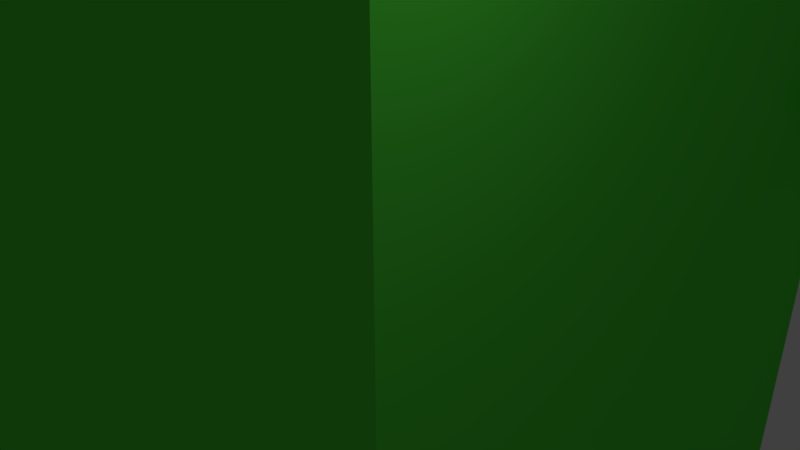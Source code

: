 # Source: cactus.blend  (saved by Blender 2.79.0; exported with 4.5.12 LTS)
import bpy
from mathutils import Matrix  # noqa: F401  (used for matrix-valued properties, if any)

bpy.ops.wm.read_factory_settings(use_empty=True)
scene = bpy.context.scene
scene.name = 'Scene'

# ---- collections
col_collection_1 = bpy.data.collections.new('Collection 1'); scene.collection.children.link(col_collection_1)

# ---- materials (node trees are filled in below, after node groups)
mat_material_001 = bpy.data.materials.new('Material.001')
mat_material_001.alpha_threshold = 0.0
mat_material_001.use_transparent_shadow = False
mat_material_001.diffuse_color = (0.09186, 0.8, 0.05586, 1.0)
mat_material_001.roughness = 0.5
mat_material_003 = bpy.data.materials.new('Material.003')
mat_material_003.alpha_threshold = 0.0
mat_material_003.use_transparent_shadow = False
mat_material_003.preview_render_type = 'HAIR'
mat_material_003.diffuse_color = (0.0, 0.0, 0.0, 1.0)
mat_material_003.roughness = 0.5

# ---- material node trees

# ---- world
world_world = bpy.data.worlds.new('World'); scene.world = world_world
world_world.color = (0.05088, 0.05088, 0.05088)
world_world.use_sun_shadow = False
world_world.sun_shadow_jitter_overblur = 0.0
world_world.cycles.sampling_method = 'MANUAL'

# ---- cameras
cam_camera = bpy.data.cameras.new('Camera')
cam_camera.clip_end = 100.0
cam_camera.lens = 35.0
cam_camera.sensor_width = 32.0
cam_camera.sensor_height = 18.0
cam_camera.ortho_scale = 7.314
cam_camera.dof.focus_distance = 0.0
cam_camera.dof.aperture_fstop = 128.0

# ---- lights
light_lamp = bpy.data.lights.new('Lamp', 'POINT')
light_lamp.transmission_factor = 0.0
light_lamp.cutoff_distance = 30.0
light_lamp.energy = 100.0
light_lamp.shadow_buffer_clip_start = 1.001
light_lamp.shadow_soft_size = 0.1
light_lamp.shadow_maximum_resolution = 0.006
light_lamp.use_absolute_resolution = True

# ---- meshes
me_cactus = bpy.data.meshes.new('Cactus')
me_cactus.from_pydata([(-12.13, 15.24, -34.47), (-2.935, 15.24, -34.47), (-12.13, 15.75, -34.47), (-2.935, 15.75, -34.47), (-2.935, 15.24, -35.25), (-2.935, 15.75, -35.25), (-12.13, 15.24, -35.25), (-12.13, 15.75, -35.25), (-27.41, 15.24, -46.63), (-20.47, 15.24, -46.63), (-27.41, 15.75, -46.63), (-20.47, 15.75, -46.63), (-20.47, 15.24, -47.48), (-20.47, 15.75, -47.48), (-27.41, 15.24, -47.48), (-27.41, 15.75, -47.48), (-25.92, 15.24, -2.564), (-19.54, 15.24, -2.564), (-25.92, 15.75, -2.564), (-19.54, 15.75, -2.564), (-19.54, 15.24, -3.438), (-19.54, 15.75, -3.438), (-25.92, 15.24, -3.438), (-25.92, 15.75, -3.438), (-27.41, 15.24, -20.52), (-21.87, 15.24, -20.52), (-27.41, 15.75, -20.52), (-21.87, 15.75, -20.52), (-21.87, 15.24, -21.38), (-21.87, 15.75, -21.38), (-27.41, 15.24, -21.38), (-27.41, 15.75, -21.38), (-28.19, 15.24, -32.44), (-22.73, 15.24, -32.44), (-28.19, 15.75, -32.44), (-22.73, 15.75, -32.44), (-22.73, 15.24, -33.22), (-22.73, 15.75, -33.22), (-28.19, 15.24, -33.22), (-28.19, 15.75, -33.22), (-0.6752, 15.24, -51.07), (-6.131, 15.24, -51.07), (-0.6752, 15.75, -51.07), (-6.131, 15.75, -51.07), (-6.131, 15.24, -50.29), (-6.131, 15.75, -50.29), (-0.6752, 15.24, -50.29), (-0.6752, 15.75, -50.29), (-2.0, 15.24, -59.49), (-8.859, 15.24, -59.49), (-2.0, 15.75, -59.49), (-8.859, 15.75, -59.49), (-8.859, 15.24, -58.86), (-8.859, 15.75, -58.86), (-2.0, 15.24, -58.86), (-2.0, 15.75, -58.86), (-25.46, 15.24, -55.98), (-18.68, 15.24, -55.98), (-25.46, 15.75, -55.98), (-18.68, 15.75, -55.98), (-18.68, 15.24, -56.76), (-18.68, 15.75, -56.76), (-25.46, 15.24, -56.76), (-25.46, 15.75, -56.76), (-13.38, 15.24, -19.58), (-7.222, 15.24, -19.58), (-13.38, 15.75, -19.58), (-7.222, 15.75, -19.58), (-7.222, 15.24, -20.52), (-7.222, 15.75, -20.52), (-13.38, 15.24, -20.52), (-13.38, 15.75, -20.52), (-18.06, 15.24, -40.08), (-12.13, 15.24, -40.08), (-18.06, 15.75, -40.08), (-12.13, 15.75, -40.08), (-12.13, 15.24, -41.25), (-12.13, 15.75, -41.25), (-18.06, 15.24, -41.25), (-18.06, 15.75, -41.25), (-12.13, 15.24, -7.581), (-4.182, 15.24, -7.581), (-12.13, 15.75, -7.581), (-4.182, 15.75, -7.581), (-4.182, 15.24, -8.594), (-4.182, 15.75, -8.594), (-12.13, 15.24, -8.594), (-12.13, 15.75, -8.594), (5.091, 13.97, -56.32), (5.091, 13.97, -55.4), (5.091, 12.95, -56.32), (5.091, 12.95, -55.4), (0.0, 13.97, -56.32), (0.0, 12.95, -56.32), (0.0, 13.97, -55.4), (0.0, 12.95, -55.4), (-34.99, 13.97, -45.77), (-34.99, 13.97, -46.69), (-34.99, 12.95, -45.77), (-34.99, 12.95, -46.69), (-30.48, 13.97, -45.77), (-30.48, 12.95, -45.77), (-30.48, 13.97, -46.69), (-30.48, 12.95, -46.69), (4.082, 13.97, -13.02), (4.082, 13.97, -12.29), (4.082, 12.95, -13.02), (4.082, 12.95, -12.29), (0.0, 13.97, -13.02), (0.0, 12.95, -13.02), (0.0, 13.97, -12.29), (0.0, 12.95, -12.29), (-34.35, 13.97, -23.48), (-34.35, 13.97, -24.4), (-34.35, 12.95, -23.48), (-34.35, 12.95, -24.4), (-30.48, 13.97, -23.48), (-30.48, 12.95, -23.48), (-30.48, 13.97, -24.4), (-30.48, 12.95, -24.4), (5.733, 13.97, -35.5), (5.733, 13.97, -33.94), (5.733, 12.95, -35.5), (5.733, 12.95, -33.94), (0.0, 13.97, -35.5), (0.0, 12.95, -35.5), (0.0, 13.97, -33.94), (0.0, 12.95, -33.94), (-30.48, 15.24, -60.96), (-30.48, 15.24, 0.0), (-30.48, 0.0, 0.0), (-30.48, 0.0, -60.96), (0.0, 0.0, -60.96), (0.0, 15.24, -60.96), (0.0, 0.0, 0.0), (0.0, 15.24, 0.0)], [], [(0, 1, 2), (2, 1, 3), (1, 4, 3), (3, 4, 5), (4, 6, 5), (5, 6, 7), (6, 0, 7), (7, 0, 2), (3, 5, 2), (2, 5, 7), (8, 9, 10), (10, 9, 11), (9, 12, 11), (11, 12, 13), (12, 14, 13), (13, 14, 15), (14, 8, 15), (15, 8, 10), (11, 13, 10), (10, 13, 15), (16, 17, 18), (18, 17, 19), (17, 20, 19), (19, 20, 21), (20, 22, 21), (21, 22, 23), (22, 16, 23), (23, 16, 18), (19, 21, 18), (18, 21, 23), (24, 25, 26), (26, 25, 27), (25, 28, 27), (27, 28, 29), (28, 30, 29), (29, 30, 31), (30, 24, 31), (31, 24, 26), (27, 29, 26), (26, 29, 31), (32, 33, 34), (34, 33, 35), (33, 36, 35), (35, 36, 37), (36, 38, 37), (37, 38, 39), (38, 32, 39), (39, 32, 34), (35, 37, 34), (34, 37, 39), (40, 41, 42), (42, 41, 43), (41, 44, 43), (43, 44, 45), (44, 46, 45), (45, 46, 47), (46, 40, 47), (47, 40, 42), (43, 45, 42), (42, 45, 47), (48, 49, 50), (50, 49, 51), (49, 52, 51), (51, 52, 53), (52, 54, 53), (53, 54, 55), (54, 48, 55), (55, 48, 50), (51, 53, 50), (50, 53, 55), (56, 57, 58), (58, 57, 59), (57, 60, 59), (59, 60, 61), (60, 62, 61), (61, 62, 63), (62, 56, 63), (63, 56, 58), (59, 61, 58), (58, 61, 63), (64, 65, 66), (66, 65, 67), (65, 68, 67), (67, 68, 69), (68, 70, 69), (69, 70, 71), (70, 64, 71), (71, 64, 66), (67, 69, 66), (66, 69, 71), (72, 73, 74), (74, 73, 75), (73, 76, 75), (75, 76, 77), (76, 78, 77), (77, 78, 79), (78, 72, 79), (79, 72, 74), (75, 77, 74), (74, 77, 79), (80, 81, 82), (82, 81, 83), (81, 84, 83), (83, 84, 85), (84, 86, 85), (85, 86, 87), (86, 80, 87), (87, 80, 82), (83, 85, 82), (82, 85, 87), (88, 89, 90), (90, 89, 91), (92, 88, 93), (93, 88, 90), (89, 94, 91), (91, 94, 95), (89, 88, 94), (94, 88, 92), (95, 93, 91), (91, 93, 90), (96, 97, 98), (98, 97, 99), (100, 96, 101), (101, 96, 98), (97, 102, 99), (99, 102, 103), (97, 96, 102), (102, 96, 100), (103, 101, 99), (99, 101, 98), (104, 105, 106), (106, 105, 107), (108, 104, 109), (109, 104, 106), (105, 110, 107), (107, 110, 111), (105, 104, 110), (110, 104, 108), (111, 109, 107), (107, 109, 106), (112, 113, 114), (114, 113, 115), (116, 112, 117), (117, 112, 114), (113, 118, 115), (115, 118, 119), (113, 112, 118), (118, 112, 116), (119, 117, 115), (115, 117, 114), (120, 121, 122), (122, 121, 123), (124, 120, 125), (125, 120, 122), (121, 126, 123), (123, 126, 127), (121, 120, 126), (126, 120, 124), (127, 125, 123), (123, 125, 122), (102, 128, 103), (102, 100, 128), (128, 100, 118), (129, 118, 116), (117, 129, 116), (117, 130, 129), (117, 119, 130), (130, 119, 131), (131, 119, 101), (103, 131, 101), (103, 128, 131), (118, 100, 119), (119, 100, 101), (128, 118, 129), (132, 131, 133), (133, 131, 128), (94, 124, 95), (94, 133, 124), (94, 92, 133), (133, 92, 93), (132, 93, 95), (125, 95, 124), (125, 132, 95), (125, 127, 132), (132, 127, 134), (134, 127, 109), (111, 134, 109), (111, 135, 134), (111, 110, 135), (135, 110, 108), (126, 108, 127), (126, 135, 108), (126, 133, 135), (126, 124, 133), (133, 93, 132), (108, 109, 127), (130, 134, 129), (129, 134, 135), (130, 131, 134), (134, 131, 132), (1, 46, 4), (1, 135, 46), (1, 84, 135), (1, 68, 84), (1, 0, 68), (68, 0, 70), (70, 0, 72), (33, 72, 36), (33, 70, 72), (33, 28, 70), (33, 30, 28), (33, 32, 30), (30, 32, 129), (24, 129, 22), (25, 22, 20), (64, 20, 86), (65, 86, 84), (68, 65, 84), (0, 6, 72), (72, 6, 73), (73, 6, 4), (44, 4, 46), (44, 73, 4), (44, 76, 73), (44, 52, 76), (44, 41, 52), (52, 41, 54), (54, 41, 40), (133, 40, 46), (135, 133, 46), (9, 78, 12), (9, 72, 78), (9, 36, 72), (9, 8, 36), (36, 8, 38), (38, 8, 128), (32, 128, 129), (32, 38, 128), (8, 14, 128), (128, 14, 56), (62, 128, 56), (62, 60, 128), (128, 60, 49), (133, 49, 48), (54, 133, 48), (54, 40, 133), (14, 12, 56), (56, 12, 57), (57, 12, 78), (76, 57, 78), (76, 52, 57), (57, 52, 60), (60, 52, 49), (86, 20, 80), (80, 20, 17), (135, 17, 129), (135, 80, 17), (135, 81, 80), (135, 84, 81), (17, 16, 129), (129, 16, 22), (24, 22, 25), (28, 25, 70), (70, 25, 64), (64, 25, 20), (24, 30, 129), (128, 49, 133), (65, 64, 86)])
me_cactus.materials.append(mat_material_001)
me_cactus.materials.append(mat_material_003)
me_cactus.use_remesh_preserve_volume = False
me_cactus.use_remesh_preserve_attributes = False
me_cactus.use_mirror_vertex_groups = False
me_cactus.update()

# ---- objects
ob_cactus = bpy.data.objects.new('Cactus', me_cactus)
ob_lamp = bpy.data.objects.new('Lamp', light_lamp)
ob_camera = bpy.data.objects.new('Camera', cam_camera)

# ---- transforms, parenting, visibility, modifiers, constraints
ob_cactus.location = (0.01218, 0.06216, 34.28)
ob_cactus.lineart.crease_threshold = 0.0
ob_lamp.location = (4.076, 1.005, 5.904)
ob_lamp.rotation_euler = (0.6503, 0.05522, 1.866)
ob_lamp.lock_rotations_4d = False
ob_lamp.empty_display_type = 'ARROWS'
ob_lamp.color = (0.0, 0.0, 0.0, 0.0)
ob_lamp.lineart.crease_threshold = 0.0
ob_camera.location = (7.481, -6.508, 5.344)
ob_camera.rotation_euler = (1.109, 0.0, 0.8149)
ob_camera.lock_rotations_4d = False
ob_camera.empty_display_type = 'ARROWS'
ob_camera.color = (0.0, 0.0, 0.0, 0.0)
ob_camera.display_type = 'WIRE'
ob_camera.lineart.crease_threshold = 0.0

# ---- collection membership
col_collection_1.objects.link(ob_cactus)
col_collection_1.objects.link(ob_lamp)
col_collection_1.objects.link(ob_camera)

# ---- scene / render settings (as saved in the file)
scene.camera = ob_camera
scene.frame_start = 1; scene.frame_end = 250; scene.frame_set(1)
scene.render.engine = 'BLENDER_EEVEE_NEXT'
scene.render.resolution_percentage = 50
scene.render.dither_intensity = 0.0
scene.cycles.use_denoising = False
scene.cycles.samples = 128
scene.cycles.sampling_pattern = 'TABULATED_SOBOL'
scene.cycles.use_adaptive_sampling = False
scene.cycles.use_light_tree = False
scene.cycles.blur_glossy = 0.0
scene.cycles.sample_clamp_indirect = 0.0
scene.view_settings.view_transform = 'Standard'
bpy.context.view_layer.update()
